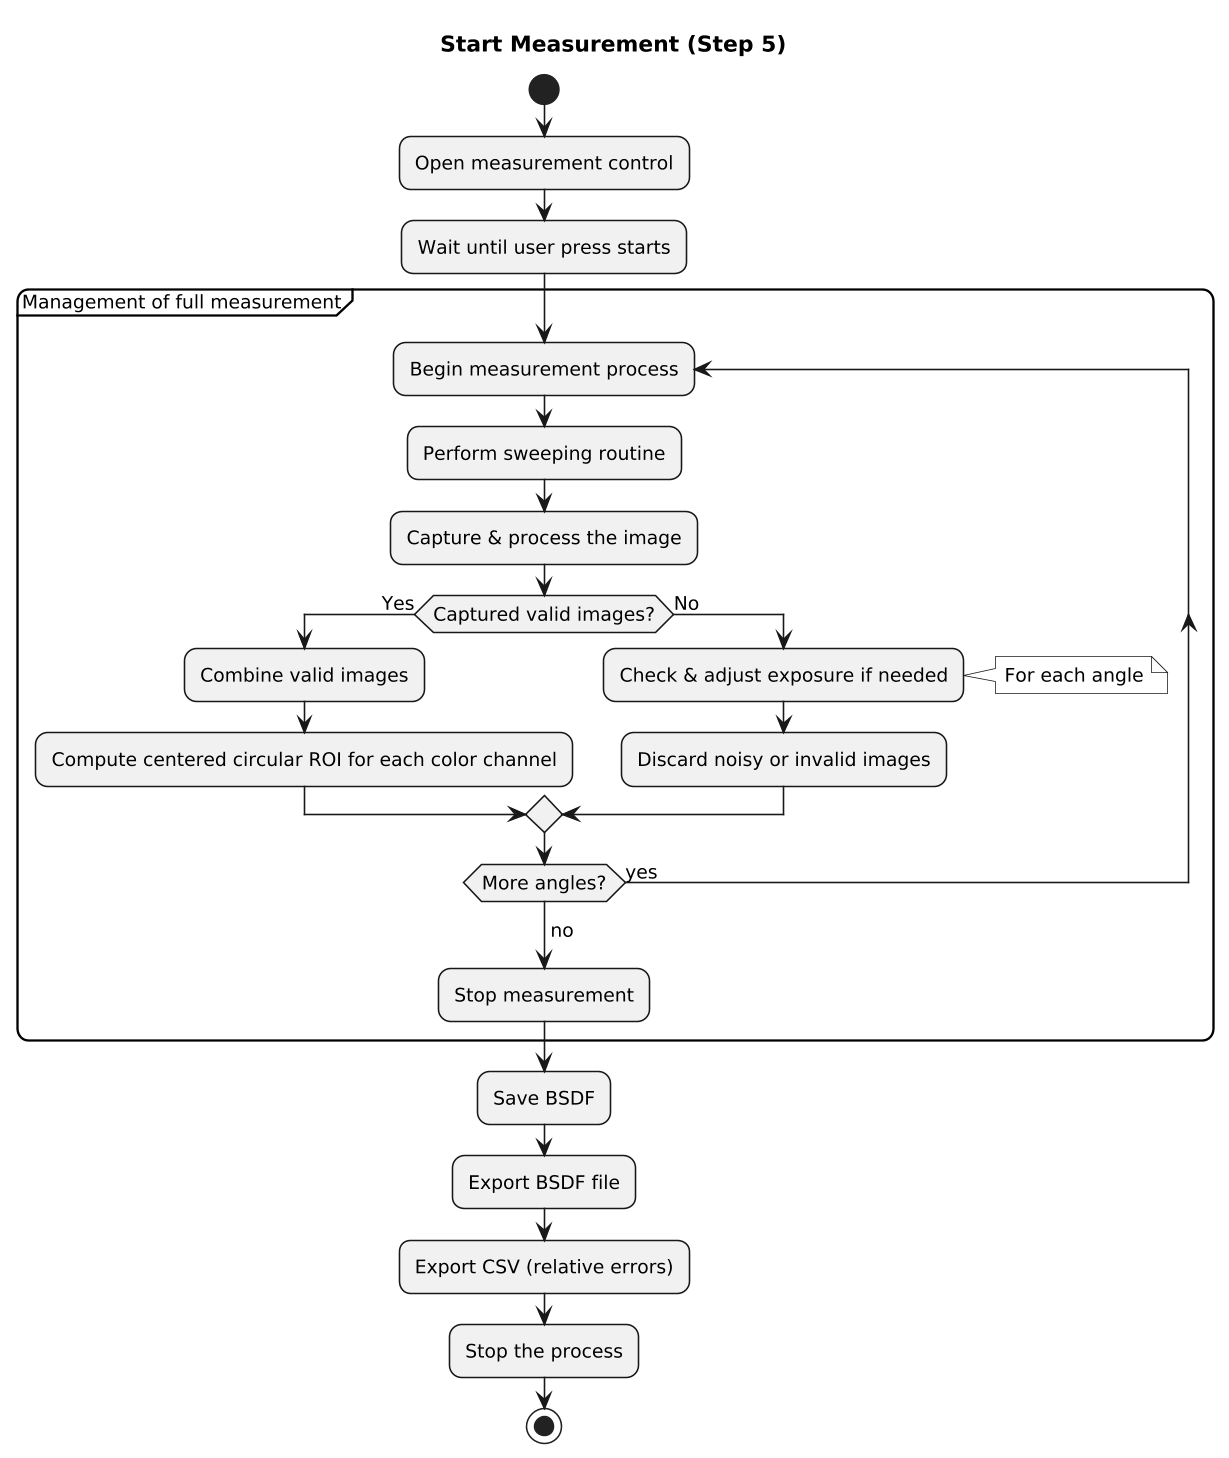

The diagram above was rendered by PlantUML. Its source (embedded in the PNG):
@startuml
title Start Measurement (Step 5)
skinparam monochrome true
skinparam shadowing false
skinparam dpi 150
skinparam DefaultFontSize 12
skinparam ActivityFontSize 12
skinparam ArrowThickness 1
skinparam ActivityBorderThickness 1
skinparam TitleFontSize 14
skinparam RoundCorner 15

start
:Open measurement control;
:Wait until user press starts;


partition "Management of full measurement" {
  repeat :Begin measurement process;
    :Perform sweeping routine;
    :Capture & process the image;
    if (Captured valid images?) then (Yes)
      :Combine valid images;
      :Compute centered circular ROI for each color channel;
    else (No)
      :Check & adjust exposure if needed;
      note right
        For each angle
      end note
      :Discard noisy or invalid images;
    endif
  repeat while (More angles?) is (yes)
  ->no;
  :Stop measurement;
}

:Save BSDF;
:Export BSDF file;
:Export CSV (relative errors);

:Stop the process;
stop
@enduml